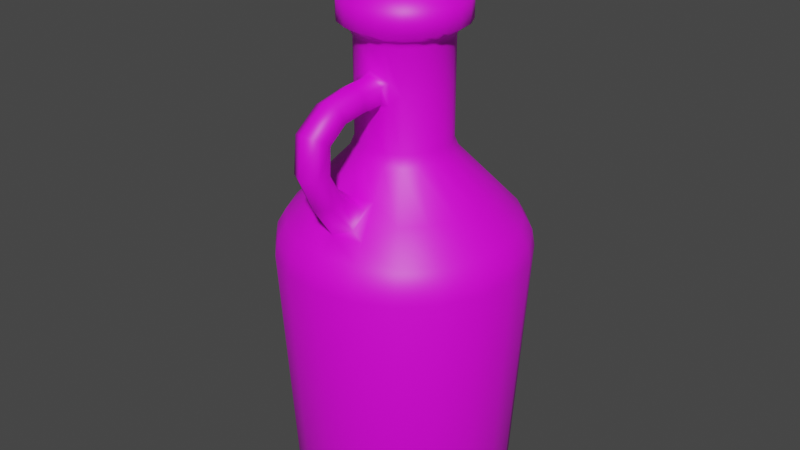 # Source: pickup-cider.blend  (saved by Blender 3.6.11; exported with 4.5.12 LTS)
import bpy
from mathutils import Matrix  # noqa: F401  (used for matrix-valued properties, if any)

bpy.ops.wm.read_factory_settings(use_empty=True)
scene = bpy.context.scene
scene.name = 'Scene'

# ---- collections
col_collection = bpy.data.collections.new('Collection'); scene.collection.children.link(col_collection)

# ---- images (referenced by path relative to the original .blend; pixels are not part of the script)
import os
ASSET_DIR = os.environ.get("B2B_ASSET_DIR", "")  # directory of the original .blend (textures are referenced by path, not embedded)
HERE = os.path.dirname(os.path.abspath(__file__))  # packed textures are extracted next to this script under _unpacked/

def load_image(name, relpath, width, height, colorspace="sRGB"):
    """Load a texture the original file referenced (path relative to the .blend, or extracted next to this script)."""
    p = next((c for c in (os.path.join(HERE, relpath), os.path.join(ASSET_DIR, relpath)) if relpath and os.path.exists(c)), "")
    if p:
        img = bpy.data.images.load(p, check_existing=True)
        img.name = name
    else:  # same state as the original file: an image datablock whose file is absent (Cycles renders it pink)
        img = bpy.data.images.new(name, width, height)
        img.source = "FILE"
        img.filepath = "//" + (relpath or name)
    img.colorspace_settings.name = colorspace
    return img
img_pickup_cider_diffuse = load_image('pickup-cider-diffuse', 'pickup-cider-diffuse.png', 1024, 1024, 'sRGB')

# ---- materials (node trees are filled in below, after node groups)
mat_glass = bpy.data.materials.new('glass')
mat_glass.alpha_threshold = 0.0
mat_glass.roughness = 0.5
mat_glass.line_color = (0.0, 0.0, 0.0, 1.0)
mat_cork = bpy.data.materials.new('cork')

# ---- material node trees
mat_glass.use_nodes = True; mat_glass.node_tree.nodes.clear()
_N = mat_glass.node_tree.nodes; _L = mat_glass.node_tree.links
n0 = _N.new('ShaderNodeOutputMaterial'); n0.name = 'Material Output'; n0.location = (300, 300)
n1 = _N.new('ShaderNodeBsdfPrincipled'); n1.name = 'Principled BSDF'; n1.location = (10, 300)
n1.distribution = 'GGX'
n1.subsurface_method = 'RANDOM_WALK_SKIN'
n1.inputs[3].default_value = 1.45
n1.inputs[27].default_value = (0.0, 0.0, 0.0, 1.0)
n1.inputs[28].default_value = 1.0
n2 = _N.new('ShaderNodeTexImage'); n2.name = 'Image Texture'; n2.location = (-280, 280)
n2.image = img_pickup_cider_diffuse
n3 = _N.new('ShaderNodeTexImage'); n3.name = 'Image Texture.001'; n3.location = (420, 120)
n3.image = img_pickup_cider_diffuse
_L.new(n1.outputs[0], n0.inputs[0])
_L.new(n2.outputs[0], n1.inputs[0])
n0.is_active_output = True
mat_cork.use_nodes = True; mat_cork.node_tree.nodes.clear()
_N = mat_cork.node_tree.nodes; _L = mat_cork.node_tree.links
n0 = _N.new('ShaderNodeBsdfPrincipled'); n0.name = 'Principled BSDF'; n0.location = (10, 300)
n0.distribution = 'GGX'
n0.subsurface_method = 'RANDOM_WALK_SKIN'
n0.inputs[3].default_value = 1.45
n0.inputs[27].default_value = (0.0, 0.0, 0.0, 1.0)
n0.inputs[28].default_value = 1.0
n1 = _N.new('ShaderNodeOutputMaterial'); n1.name = 'Material Output'; n1.location = (300, 300)
n2 = _N.new('ShaderNodeTexImage'); n2.name = 'Image Texture'; n2.location = (377, 64)
n2.image = img_pickup_cider_diffuse
n3 = _N.new('ShaderNodeTexImage'); n3.name = 'Image Texture.001'; n3.location = (-280, 280)
n3.image = img_pickup_cider_diffuse
_L.new(n0.outputs[0], n1.inputs[0])
_L.new(n3.outputs[0], n0.inputs[0])
n1.is_active_output = True

# ---- world
world_world = bpy.data.worlds.new('World'); scene.world = world_world
world_world.use_nodes = True; world_world.node_tree.nodes.clear()
_N = world_world.node_tree.nodes; _L = world_world.node_tree.links
n0 = _N.new('ShaderNodeOutputWorld'); n0.name = 'World Output'; n0.location = (300, 300)
n1 = _N.new('ShaderNodeBackground'); n1.name = 'Background'; n1.location = (10, 300)
n1.inputs[0].default_value = (0.05088, 0.05088, 0.05088, 1.0)
_L.new(n1.outputs[0], n0.inputs[0])
n0.is_active_output = True
world_world.color = (0.05088, 0.05088, 0.05088)
world_world.use_sun_shadow = False
world_world.sun_shadow_jitter_overblur = 0.0

# ---- meshes
me_pickup_cider = bpy.data.meshes.new('pickup-cider')
me_pickup_cider.from_pydata([(3.797e-08, -0.1207, -0.3625), (1.597e-08, -0.06306, 0.503), (-0.03729, -0.1148, -0.3625), (-0.01949, -0.05998, 0.503), (-0.07092, -0.09762, -0.3625), (-0.03707, -0.05102, 0.503), (-0.09762, -0.07092, -0.3625), (-0.05102, -0.03707, 0.503), (-0.1148, -0.03729, -0.3625), (-0.05998, -0.01949, 0.503), (-0.1207, -3.966e-08, -0.3625), (-0.06306, -2.068e-08, 0.503), (-0.1148, 0.03729, -0.3625), (-0.05998, 0.01949, 0.503), (-0.09762, 0.07092, -0.3625), (-0.05102, 0.03707, 0.503), (-0.07092, 0.09762, -0.3625), (-0.03707, 0.05102, 0.503), (-0.03729, 0.1148, -0.3625), (-0.01949, 0.05998, 0.503), (-4.066e-08, 0.1207, -0.3625), (-2.513e-08, 0.06306, 0.503), (0.03729, 0.1148, -0.3625), (0.01949, 0.05998, 0.503), (0.07092, 0.09762, -0.3625), (0.03707, 0.05102, 0.503), (0.09762, 0.07092, -0.3625), (0.05102, 0.03707, 0.503), (0.1148, 0.03729, -0.3625), (0.05998, 0.01949, 0.503), (0.1207, 3.898e-08, -0.3625), (0.06306, 2.042e-08, 0.503), (0.1148, -0.03729, -0.3625), (0.05998, -0.01949, 0.503), (0.09762, -0.07092, -0.3625), (0.05102, -0.03707, 0.503), (0.07092, -0.09762, -0.3625), (0.03707, -0.05102, 0.503), (0.03729, -0.1148, -0.3625), (0.01949, -0.05998, 0.503), (-0.04848, -0.06673, 0.3675), (-0.06673, -0.04848, 0.3675), (-0.07844, -0.02549, 0.3675), (-0.08248, -2.688e-08, 0.3675), (-0.07844, 0.02549, 0.3675), (-0.06673, 0.04848, 0.3675), (-0.04848, 0.06673, 0.3675), (-0.02549, 0.07844, 0.3675), (-3.018e-08, 0.08248, 0.3675), (0.02549, 0.07844, 0.3675), (0.04848, 0.06673, 0.3675), (0.06673, 0.04848, 0.3675), (0.07844, 0.02549, 0.3675), (0.08248, 2.688e-08, 0.3675), (0.07844, -0.02549, 0.3675), (0.06673, -0.04848, 0.3675), (0.04848, -0.06673, 0.3675), (-0.04014, -0.1235, 0.205), (-0.0548, -0.1687, 0.155), (-0.09162, -0.1261, 0.1776), (-0.1261, -0.09162, 0.1776), (-0.1482, -0.04817, 0.1776), (-0.1559, -5.077e-08, 0.1776), (-0.1482, 0.04817, 0.1776), (-0.1261, 0.09162, 0.1776), (-0.09162, 0.1261, 0.1776), (-0.04817, 0.1482, 0.1776), (-5.287e-08, 0.1559, 0.1776), (0.04817, 0.1482, 0.1776), (0.09162, 0.1261, 0.1776), (0.1261, 0.09162, 0.1776), (0.1482, 0.04817, 0.1776), (0.1559, 5.081e-08, 0.1776), (0.1482, -0.04817, 0.1776), (0.1261, -0.09162, 0.1776), (0.09162, -0.1261, 0.1776), (0.04014, -0.1235, 0.205), (0.0548, -0.1687, 0.155), (4.139e-08, -0.1271, 0.3932), (0.02419, -0.1257, 0.3793), (0.02419, -0.1229, 0.3515), (3.956e-08, -0.1215, 0.3376), (-0.02419, -0.1229, 0.3515), (-0.02419, -0.1257, 0.3793), (3.981e-08, -0.1299, 0.205), (0.02984, -0.1382, 0.1913), (0.02984, -0.162, 0.1663), (5.606e-08, -0.1773, 0.155), (-0.02984, -0.162, 0.1663), (-0.02984, -0.1382, 0.1913), (5.377e-08, -0.1651, 0.2323), (0.02419, -0.178, 0.227), (0.02419, -0.2039, 0.2165), (7.061e-08, -0.2168, 0.2112), (-0.02419, -0.2039, 0.2165), (-0.02419, -0.178, 0.227), (6.171e-08, -0.1895, 0.313), (0.02419, -0.2013, 0.3205), (0.02419, -0.2249, 0.3354), (7.71e-08, -0.2367, 0.3429), (-0.02419, -0.2249, 0.3354), (-0.02419, -0.2013, 0.3205), (0.02419, -0.2313, 0.2726), (7.989e-08, -0.2453, 0.272), (6.17e-08, -0.1895, 0.2741), (0.02419, -0.2034, 0.2736), (-0.02419, -0.2034, 0.2736), (-0.02419, -0.2313, 0.2726), (3.095e-08, -0.109, 0.5063), (3.095e-08, -0.109, 0.4687), (0.06409, -0.08821, 0.4687), (0.06409, -0.08821, 0.5063), (0.08821, -0.06409, 0.4687), (0.08821, -0.06409, 0.5063), (0.1037, -0.03369, 0.4687), (0.1037, -0.03369, 0.5063), (0.109, 3.565e-08, 0.4687), (0.109, 3.565e-08, 0.5063), (0.1037, 0.03369, 0.4687), (0.1037, 0.03369, 0.5063), (0.08821, 0.06409, 0.4687), (0.08821, 0.06409, 0.5063), (0.06409, 0.08821, 0.4687), (0.06409, 0.08821, 0.5063), (0.03369, 0.1328, 0.4774), (0.03369, 0.1328, 0.5048), (-6.535e-08, 0.1865, 0.4895), (-6.535e-08, 0.1865, 0.4989), (-0.03369, 0.1328, 0.4774), (-0.03369, 0.1328, 0.5048), (-0.06409, 0.08821, 0.4687), (-0.06409, 0.08821, 0.5063), (-0.08821, 0.06409, 0.4687), (-0.08821, 0.06409, 0.5063), (-0.1037, 0.03369, 0.4687), (-0.1037, 0.03369, 0.5063), (-0.109, -3.54e-08, 0.4687), (-0.109, -3.54e-08, 0.5063), (-0.1037, -0.03369, 0.4687), (-0.1037, -0.03369, 0.5063), (-0.08821, -0.06409, 0.4687), (-0.08821, -0.06409, 0.5063), (-0.06409, -0.08821, 0.4687), (-0.06409, -0.08821, 0.5063), (-0.03369, -0.1037, 0.4687), (-0.03369, -0.1037, 0.5063), (0.03369, -0.1037, 0.4687), (0.03369, -0.1037, 0.5063), (-0.02549, -0.07844, 0.525), (2.357e-08, -0.08248, 0.525), (-0.04848, -0.06673, 0.525), (-0.06673, -0.04848, 0.525), (-0.07844, -0.02549, 0.525), (-0.08248, -2.685e-08, 0.525), (-0.07844, 0.02549, 0.525), (-0.06673, 0.04848, 0.525), (-0.04848, 0.06673, 0.525), (-0.03326, 0.1075, 0.5135), (0.03326, 0.1075, 0.5135), (0.04848, 0.06673, 0.525), (0.06673, 0.04848, 0.525), (0.07844, 0.02549, 0.525), (0.08248, 2.69e-08, 0.525), (0.07844, -0.02549, 0.525), (0.06673, -0.04848, 0.525), (0.04848, -0.06673, 0.525), (0.02549, -0.07844, 0.525), (2.412e-08, -0.08248, 0.2692), (2.692e-08, -0.09228, 0.2447), (-0.02852, -0.08776, 0.2447), (-0.02549, -0.07844, 0.2692), (-0.05424, -0.07466, 0.2447), (-0.04848, -0.06673, 0.2692), (-0.07466, -0.05424, 0.2447), (-0.06673, -0.04848, 0.2692), (-0.08776, -0.02852, 0.2447), (-0.07844, -0.02549, 0.2692), (-0.09228, -3.004e-08, 0.2447), (-0.08248, -2.685e-08, 0.2692), (-0.08776, 0.02852, 0.2447), (-0.07844, 0.02549, 0.2692), (-0.07466, 0.05424, 0.2447), (-0.06673, 0.04848, 0.2692), (-0.05424, 0.07466, 0.2447), (-0.04848, 0.06673, 0.2692), (-0.02852, 0.08776, 0.2447), (-0.02549, 0.07844, 0.2692), (-3.321e-08, 0.09228, 0.2447), (-3.018e-08, 0.08248, 0.2692), (0.02852, 0.08776, 0.2447), (0.02549, 0.07844, 0.2692), (0.05424, 0.07466, 0.2447), (0.04848, 0.06673, 0.2692), (0.07466, 0.05424, 0.2447), (0.06673, 0.04848, 0.2692), (0.08776, 0.02852, 0.2447), (0.07844, 0.02549, 0.2692), (0.09228, 3.009e-08, 0.2447), (0.08248, 2.69e-08, 0.2692), (0.08776, -0.02852, 0.2447), (0.07844, -0.02549, 0.2692), (0.07466, -0.05424, 0.2447), (0.06673, -0.04848, 0.2692), (0.05424, -0.07466, 0.2447), (0.04848, -0.06673, 0.2692), (0.02852, -0.08776, 0.2447), (0.02549, -0.07844, 0.2692), (7.163e-08, -0.2227, 0.07266), (6.463e-08, -0.2023, 0.1286), (6.985e-08, -0.2176, 0.1025), (-0.06252, -0.1924, 0.1286), (-0.06883, -0.2118, 0.07266), (-0.06724, -0.2069, 0.1025), (-0.1189, -0.1637, 0.1286), (-0.1309, -0.1802, 0.07266), (-0.1279, -0.176, 0.1025), (-0.1637, -0.1189, 0.1286), (-0.1802, -0.1309, 0.07266), (-0.176, -0.1279, 0.1025), (-0.1924, -0.06252, 0.1286), (-0.2118, -0.06883, 0.07266), (-0.2069, -0.06724, 0.1025), (-0.2023, -6.59e-08, 0.1286), (-0.2227, -7.258e-08, 0.07266), (-0.2176, -7.09e-08, 0.1025), (-0.1924, 0.06252, 0.1286), (-0.2118, 0.06883, 0.07266), (-0.2069, 0.06724, 0.1025), (-0.1637, 0.1189, 0.1286), (-0.1802, 0.1309, 0.07266), (-0.176, 0.1279, 0.1025), (-0.1189, 0.1637, 0.1286), (-0.1309, 0.1802, 0.07266), (-0.1279, 0.176, 0.1025), (-0.06252, 0.1924, 0.1286), (-0.06883, 0.2118, 0.07266), (-0.06724, 0.2069, 0.1025), (-6.723e-08, 0.2023, 0.1286), (-7.353e-08, 0.2227, 0.07266), (-7.195e-08, 0.2176, 0.1025), (0.06252, 0.1924, 0.1286), (0.06883, 0.2118, 0.07266), (0.06724, 0.2069, 0.1025), (0.1189, 0.1637, 0.1286), (0.1309, 0.1802, 0.07266), (0.1279, 0.176, 0.1025), (0.1637, 0.1189, 0.1286), (0.1802, 0.1309, 0.07266), (0.176, 0.1279, 0.1025), (0.1924, 0.06252, 0.1286), (0.2118, 0.06883, 0.07266), (0.2069, 0.06724, 0.1025), (0.2023, 6.595e-08, 0.1286), (0.2227, 7.257e-08, 0.07266), (0.2176, 7.09e-08, 0.1025), (0.1924, -0.06252, 0.1286), (0.2118, -0.06883, 0.07266), (0.2069, -0.06724, 0.1025), (0.1637, -0.1189, 0.1286), (0.1802, -0.1309, 0.07266), (0.176, -0.1279, 0.1025), (0.1189, -0.1637, 0.1286), (0.1309, -0.1802, 0.07266), (0.1279, -0.176, 0.1025), (0.06252, -0.1924, 0.1286), (0.06883, -0.2118, 0.07266), (0.06724, -0.2069, 0.1025), (5.216e-08, -0.1646, -0.375), (-0.05087, -0.1566, -0.375), (-0.09675, -0.1332, -0.375), (-0.1332, -0.09675, -0.375), (-0.1566, -0.05087, -0.375), (-0.1646, -5.409e-08, -0.375), (-0.1566, 0.05087, -0.375), (-0.1332, 0.09675, -0.375), (-0.09675, 0.1332, -0.375), (-0.05087, 0.1566, -0.375), (-5.511e-08, 0.1646, -0.375), (0.05087, 0.1566, -0.375), (0.09675, 0.1332, -0.375), (0.1332, 0.09675, -0.375), (0.1566, 0.05087, -0.375), (0.1646, 5.318e-08, -0.375), (0.1566, -0.05087, -0.375), (0.1332, -0.09675, -0.375), (0.09675, -0.1332, -0.375), (0.05087, -0.1566, -0.375), (5.825e-08, -0.183, -0.375), (6.306e-08, -0.1976, -0.3615), (6.154e-08, -0.193, -0.371), (-0.06105, -0.1879, -0.3615), (-0.05656, -0.1741, -0.375), (-0.05963, -0.1835, -0.371), (-0.1161, -0.1598, -0.3615), (-0.1076, -0.1481, -0.375), (-0.1134, -0.1561, -0.371), (-0.1598, -0.1161, -0.3615), (-0.1481, -0.1076, -0.375), (-0.1561, -0.1134, -0.371), (-0.1879, -0.06105, -0.3615), (-0.1741, -0.05656, -0.375), (-0.1835, -0.05963, -0.371), (-0.1976, -6.472e-08, -0.3615), (-0.183, -6.004e-08, -0.375), (-0.193, -6.323e-08, -0.371), (-0.1879, 0.06105, -0.3615), (-0.1741, 0.05656, -0.375), (-0.1835, 0.05963, -0.371), (-0.1598, 0.1161, -0.3615), (-0.1481, 0.1076, -0.375), (-0.1561, 0.1134, -0.371), (-0.1161, 0.1598, -0.3615), (-0.1076, 0.1481, -0.375), (-0.1134, 0.1561, -0.371), (-0.06105, 0.1879, -0.3615), (-0.05656, 0.1741, -0.375), (-0.05963, 0.1835, -0.371), (-6.569e-08, 0.1976, -0.3615), (-6.103e-08, 0.183, -0.375), (-6.421e-08, 0.193, -0.371), (0.06105, 0.1879, -0.3615), (0.05656, 0.1741, -0.375), (0.05963, 0.1835, -0.371), (0.1161, 0.1598, -0.3615), (0.1076, 0.1481, -0.375), (0.1134, 0.1561, -0.371), (0.1598, 0.1161, -0.3615), (0.1481, 0.1076, -0.375), (0.1561, 0.1134, -0.371), (0.1879, 0.06105, -0.3615), (0.1741, 0.05656, -0.375), (0.1835, 0.05963, -0.371), (0.1976, 6.403e-08, -0.3615), (0.183, 5.924e-08, -0.375), (0.193, 6.253e-08, -0.371), (0.1879, -0.06105, -0.3615), (0.1741, -0.05656, -0.375), (0.1835, -0.05963, -0.371), (0.1598, -0.1161, -0.3615), (0.1481, -0.1076, -0.375), (0.1561, -0.1134, -0.371), (0.1161, -0.1598, -0.3615), (0.1076, -0.1481, -0.375), (0.1134, -0.1561, -0.371), (0.06105, -0.1879, -0.3615), (0.05656, -0.1741, -0.375), (0.05963, -0.1835, -0.371), (0.02419, -0.1787, 0.3692), (0.02419, -0.1663, 0.3458), (5.214e-08, -0.1601, 0.3341), (-0.02419, -0.1663, 0.3458), (-0.02419, -0.1787, 0.3692), (6.021e-08, -0.1849, 0.381), (0.03236, -0.07494, 0.3863), (0.02527, -0.08622, 0.3811), (2.937e-08, -0.09023, 0.395), (2.65e-08, -0.08248, 0.4042), (0.02526, -0.08622, 0.3532), (0.03274, -0.0773, 0.3487), (2.937e-08, -0.09023, 0.3392), (2.65e-08, -0.08248, 0.3308), (-0.02526, -0.08622, 0.3532), (-0.03236, -0.07494, 0.3487), (-0.02527, -0.08622, 0.3811), (-0.03274, -0.0773, 0.3863), (-3.896e-08, 0.1055, 0.5016), (4.213e-08, -0.05549, 0.4148), (0.03924, -0.03924, 0.4148), (0.05549, 1.735e-08, 0.4148), (0.03924, 0.03924, 0.4148), (5.966e-09, 0.05549, 0.4148), (-0.03924, 0.03924, 0.4148), (-0.05549, -1.881e-08, 0.4148), (-0.03924, -0.03924, 0.4148), (4.854e-08, -0.07574, 0.5904), (0.05355, -0.05355, 0.5904), (0.07574, 2.369e-08, 0.5904), (0.05355, 0.05355, 0.5904), (-8.165e-10, 0.07574, 0.5904), (-0.05355, 0.05355, 0.5904), (-0.07574, -2.567e-08, 0.5904), (-0.05355, -0.05355, 0.5904), (0.02743, -0.08441, 0.4544), (0.02631, -0.07803, 0.4424), (0.05217, -0.0718, 0.4544), (0.04848, -0.06673, 0.4424), (0.0718, -0.05216, 0.4544), (0.06673, -0.04848, 0.4424), (0.0844, -0.02742, 0.4544), (0.07844, -0.02549, 0.4424), (0.08874, 2.896e-08, 0.4544), (0.08248, 2.69e-08, 0.4424), (0.08439, 0.02742, 0.4544), (0.07844, 0.02549, 0.4424), (0.07178, 0.05215, 0.4544), (0.06673, 0.04848, 0.4424), (0.05215, 0.07177, 0.4544), (0.04848, 0.06673, 0.4424), (0.02654, 0.08541, 0.4535), (0.02549, 0.07844, 0.4424), (-3.269e-08, 0.08991, 0.4528), (-3.018e-08, 0.08248, 0.4424), (-0.02654, 0.08541, 0.4535), (-0.02549, 0.07844, 0.4424), (-0.05215, 0.07177, 0.4544), (-0.04848, 0.06673, 0.4424), (-0.07178, 0.05215, 0.4544), (-0.06673, 0.04848, 0.4424), (-0.08439, 0.02742, 0.4544), (-0.07844, 0.02549, 0.4424), (-0.08874, -2.887e-08, 0.4544), (-0.08248, -2.685e-08, 0.4424), (-0.0844, -0.02742, 0.4544), (-0.07844, -0.02549, 0.4424), (-0.0718, -0.05216, 0.4544), (-0.06673, -0.04848, 0.4424), (-0.05217, -0.0718, 0.4544), (-0.04848, -0.06673, 0.4424), (-0.02743, -0.08441, 0.4544), (-0.02635, -0.07831, 0.4424), (2.406e-08, -0.08248, 0.4424), (2.531e-08, -0.08875, 0.4544)], [], [(55, 387, 385, 56), (356, 420, 419, 364), (364, 419, 417, 40), (40, 417, 415, 41), (41, 415, 413, 42), (42, 413, 411, 43), (43, 411, 409, 44), (44, 409, 407, 45), (45, 407, 405, 46), (46, 405, 403, 47), (47, 403, 401, 48), (48, 401, 399, 49), (49, 399, 397, 50), (50, 397, 395, 51), (51, 395, 393, 52), (52, 393, 391, 53), (53, 391, 389, 54), (3, 1, 39, 37, 35, 33, 31, 29, 27, 25, 23, 21, 19, 17, 15, 13, 11, 9, 7, 5), (353, 383, 420, 356), (0, 2, 4, 6, 8, 10, 12, 14, 16, 18, 20, 22, 24, 26, 28, 30, 32, 34, 36, 38), (54, 389, 387, 55), (362, 364, 40), (204, 56, 358, 206), (206, 358, 360, 167), (416, 142, 140, 414), (202, 55, 56, 204), (414, 140, 138, 412), (200, 54, 55, 202), (412, 138, 136, 410), (198, 53, 54, 200), (410, 136, 134, 408), (196, 52, 53, 198), (408, 134, 132, 406), (194, 51, 52, 196), (406, 132, 130, 404), (192, 50, 51, 194), (404, 130, 128, 402), (190, 49, 50, 192), (402, 128, 126, 400), (188, 48, 49, 190), (400, 126, 124, 398), (186, 47, 48, 188), (398, 124, 122, 396), (184, 46, 47, 186), (396, 122, 120, 394), (182, 45, 46, 184), (394, 120, 118, 392), (180, 44, 45, 182), (392, 118, 116, 390), (178, 43, 44, 180), (390, 116, 114, 388), (176, 42, 43, 178), (388, 114, 112, 386), (174, 41, 42, 176), (386, 112, 110, 384), (172, 40, 41, 174), (355, 363, 83, 78), (363, 361, 82, 83), (56, 353, 358), (264, 77, 87, 208), (210, 58, 59, 213), (213, 59, 60, 216), (216, 60, 61, 219), (219, 61, 62, 222), (222, 62, 63, 225), (225, 63, 64, 228), (228, 64, 65, 231), (231, 65, 66, 234), (234, 66, 67, 237), (237, 67, 68, 240), (240, 68, 69, 243), (243, 69, 70, 246), (246, 70, 71, 249), (249, 71, 72, 252), (252, 72, 73, 255), (255, 73, 74, 258), (258, 74, 75, 261), (261, 75, 77, 264), (267, 286, 345, 287), (113, 164, 165, 111), (111, 165, 166, 147), (115, 163, 164, 113), (117, 162, 163, 115), (119, 161, 162, 117), (121, 160, 161, 119), (123, 159, 160, 121), (125, 158, 159, 123), (127, 158, 125), (129, 157, 127), (131, 156, 157, 129), (133, 155, 156, 131), (135, 154, 155, 133), (137, 153, 154, 135), (139, 152, 153, 137), (141, 151, 152, 139), (143, 150, 151, 141), (145, 148, 150, 143), (108, 149, 148, 145), (84, 168, 169, 57), (75, 203, 205, 76), (354, 355, 78, 79), (74, 201, 203, 75), (73, 199, 201, 74), (72, 197, 199, 73), (71, 195, 197, 72), (70, 193, 195, 71), (69, 191, 193, 70), (68, 189, 191, 69), (67, 187, 189, 68), (66, 185, 187, 67), (65, 183, 185, 66), (64, 181, 183, 65), (63, 179, 181, 64), (62, 177, 179, 63), (61, 175, 177, 62), (60, 173, 175, 61), (59, 171, 173, 60), (57, 169, 171, 59), (418, 144, 142, 416), (76, 205, 168, 84), (270, 269, 294, 297), (271, 270, 297, 300), (58, 57, 59), (272, 271, 300, 303), (273, 272, 303, 306), (274, 273, 306, 309), (275, 274, 309, 312), (276, 275, 312, 315), (277, 276, 315, 318), (278, 277, 318, 321), (279, 278, 321, 324), (280, 279, 324, 327), (281, 280, 327, 330), (282, 281, 330, 333), (283, 282, 333, 336), (284, 283, 336, 339), (285, 284, 339, 342), (286, 285, 342, 345), (75, 76, 77), (208, 87, 58, 210), (170, 362, 40, 172), (361, 359, 81, 82), (357, 354, 79, 80), (421, 109, 144, 418), (167, 360, 362, 170), (384, 110, 146, 382), (84, 85, 76), (76, 85, 86, 77), (87, 77, 86), (87, 88, 58), (58, 88, 89, 57), (89, 84, 57), (91, 92, 86, 85), (92, 93, 87, 86), (93, 94, 88, 87), (94, 95, 89, 88), (95, 90, 84, 89), (90, 91, 85, 84), (103, 102, 98, 99), (105, 104, 96, 97), (104, 106, 101, 96), (107, 103, 99, 100), (102, 105, 97, 98), (106, 107, 100, 101), (347, 348, 80, 79), (348, 349, 81, 80), (349, 350, 82, 81), (350, 351, 83, 82), (351, 352, 78, 83), (352, 347, 79, 78), (95, 94, 107, 106), (92, 91, 105, 102), (94, 93, 103, 107), (90, 95, 106, 104), (91, 90, 104, 105), (93, 92, 102, 103), (147, 108, 109, 146), (111, 147, 146, 110), (113, 111, 110, 112), (115, 113, 112, 114), (117, 115, 114, 116), (119, 117, 116, 118), (121, 119, 118, 120), (123, 121, 120, 122), (125, 123, 122, 124), (127, 125, 124, 126), (129, 127, 126, 128), (131, 129, 128, 130), (133, 131, 130, 132), (135, 133, 132, 134), (137, 135, 134, 136), (139, 137, 136, 138), (141, 139, 138, 140), (143, 141, 140, 142), (145, 143, 142, 144), (108, 145, 144, 109), (147, 166, 149, 108), (1, 3, 148, 149), (3, 5, 150, 148), (5, 7, 151, 150), (7, 9, 152, 151), (9, 11, 153, 152), (11, 13, 154, 153), (13, 15, 155, 154), (15, 17, 156, 155), (17, 19, 157, 156), (365, 127, 157), (21, 23, 158), (23, 25, 159, 158), (25, 27, 160, 159), (27, 29, 161, 160), (29, 31, 162, 161), (31, 33, 163, 162), (33, 35, 164, 163), (35, 37, 165, 164), (37, 39, 166, 165), (39, 1, 149, 166), (206, 167, 168, 205), (204, 206, 205, 203), (202, 204, 203, 201), (200, 202, 201, 199), (198, 200, 199, 197), (196, 198, 197, 195), (194, 196, 195, 193), (192, 194, 193, 191), (190, 192, 191, 189), (188, 190, 189, 187), (186, 188, 187, 185), (184, 186, 185, 183), (182, 184, 183, 181), (180, 182, 181, 179), (178, 180, 179, 177), (176, 178, 177, 175), (174, 176, 175, 173), (172, 174, 173, 171), (170, 172, 171, 169), (167, 170, 169, 168), (359, 357, 80, 81), (208, 210, 212, 209), (209, 212, 211, 207), (210, 213, 215, 212), (212, 215, 214, 211), (213, 216, 218, 215), (215, 218, 217, 214), (216, 219, 221, 218), (218, 221, 220, 217), (219, 222, 224, 221), (221, 224, 223, 220), (222, 225, 227, 224), (224, 227, 226, 223), (225, 228, 230, 227), (227, 230, 229, 226), (228, 231, 233, 230), (230, 233, 232, 229), (231, 234, 236, 233), (233, 236, 235, 232), (234, 237, 239, 236), (236, 239, 238, 235), (237, 240, 242, 239), (239, 242, 241, 238), (240, 243, 245, 242), (242, 245, 244, 241), (243, 246, 248, 245), (245, 248, 247, 244), (246, 249, 251, 248), (248, 251, 250, 247), (249, 252, 254, 251), (251, 254, 253, 250), (252, 255, 257, 254), (254, 257, 256, 253), (255, 258, 260, 257), (257, 260, 259, 256), (258, 261, 263, 260), (260, 263, 262, 259), (261, 264, 266, 263), (263, 266, 265, 262), (264, 208, 209, 266), (266, 209, 207, 265), (288, 207, 211, 290), (344, 265, 207, 288), (290, 211, 214, 293), (293, 214, 217, 296), (296, 217, 220, 299), (299, 220, 223, 302), (302, 223, 226, 305), (305, 226, 229, 308), (308, 229, 232, 311), (311, 232, 235, 314), (314, 235, 238, 317), (317, 238, 241, 320), (320, 241, 244, 323), (323, 244, 247, 326), (326, 247, 250, 329), (329, 250, 253, 332), (332, 253, 256, 335), (335, 256, 259, 338), (338, 259, 262, 341), (341, 262, 265, 344), (269, 268, 291, 294), (2, 0, 267, 268), (4, 2, 268, 269), (6, 4, 269, 270), (8, 6, 270, 271), (10, 8, 271, 272), (12, 10, 272, 273), (14, 12, 273, 274), (16, 14, 274, 275), (18, 16, 275, 276), (20, 18, 276, 277), (22, 20, 277, 278), (24, 22, 278, 279), (26, 24, 279, 280), (28, 26, 280, 281), (30, 28, 281, 282), (32, 30, 282, 283), (34, 32, 283, 284), (36, 34, 284, 285), (38, 36, 285, 286), (0, 38, 286, 267), (288, 290, 292, 289), (289, 292, 291, 287), (290, 293, 295, 292), (292, 295, 294, 291), (293, 296, 298, 295), (295, 298, 297, 294), (296, 299, 301, 298), (298, 301, 300, 297), (299, 302, 304, 301), (301, 304, 303, 300), (302, 305, 307, 304), (304, 307, 306, 303), (305, 308, 310, 307), (307, 310, 309, 306), (308, 311, 313, 310), (310, 313, 312, 309), (311, 314, 316, 313), (313, 316, 315, 312), (314, 317, 319, 316), (316, 319, 318, 315), (317, 320, 322, 319), (319, 322, 321, 318), (320, 323, 325, 322), (322, 325, 324, 321), (323, 326, 328, 325), (325, 328, 327, 324), (326, 329, 331, 328), (328, 331, 330, 327), (329, 332, 334, 331), (331, 334, 333, 330), (332, 335, 337, 334), (334, 337, 336, 333), (335, 338, 340, 337), (337, 340, 339, 336), (338, 341, 343, 340), (340, 343, 342, 339), (341, 344, 346, 343), (343, 346, 345, 342), (344, 288, 289, 346), (346, 289, 287, 345), (268, 267, 287, 291), (99, 98, 347, 352), (100, 99, 352, 351), (101, 100, 351, 350), (96, 101, 350, 349), (97, 96, 349, 348), (98, 97, 348, 347), (354, 357, 358, 353), (360, 358, 357, 359), (362, 360, 359, 361), (364, 362, 361, 363), (356, 364, 363, 355), (353, 356, 355, 354), (382, 146, 109, 421), (365, 21, 158), (19, 21, 157), (127, 365, 158), (21, 365, 157), (373, 381, 380, 372), (371, 379, 378, 370), (369, 377, 376, 368), (367, 375, 374, 366), (366, 374, 381, 373), (372, 380, 379, 371), (370, 378, 377, 369), (368, 376, 375, 367), (375, 376, 377, 378, 379, 380, 381, 374), (367, 366, 373, 372, 371, 370, 369, 368), (421, 418, 419, 420), (418, 416, 417, 419), (416, 414, 415, 417), (414, 412, 413, 415), (412, 410, 411, 413), (410, 408, 409, 411), (408, 406, 407, 409), (406, 404, 405, 407), (404, 402, 403, 405), (402, 400, 401, 403), (400, 398, 399, 401), (398, 396, 397, 399), (396, 394, 395, 397), (394, 392, 393, 395), (392, 390, 391, 393), (390, 388, 389, 391), (388, 386, 387, 389), (386, 384, 385, 387), (384, 382, 383, 385), (382, 421, 420, 383), (56, 385, 383, 353)])
me_pickup_cider.polygons.foreach_set('use_smooth', [True] * 408)
me_pickup_cider.polygons.foreach_set('material_index', [0, 0, 0, 0, 0, 0, 0, 0, 0, 0, 0, 0, 0, 0, 0, 0, 0, 0, 0, 0, 0, 0, 0, 0, 0, 0, 0, 0, 0, 0, 0, 0, 0, 0, 0, 0, 0, 0, 0, 0, 0, 0, 0, 0, 0, 0, 0, 0, 0, 0, 0, 0, 0, 0, 0, 0, 0, 0, 0, 0, 0, 0, 0, 0, 0, 0, 0, 0, 0, 0, 0, 0, 0, 0, 0, 0, 0, 0, 0, 0, 0, 0, 0, 0, 0, 0, 0, 0, 0, 0, 0, 0, 0, 0, 0, 0, 0, 0, 0, 0, 0, 0, 0, 0, 0, 0, 0, 0, 0, 0, 0, 0, 0, 0, 0, 0, 0, 0, 0, 0, 0, 0, 0, 0, 0, 0, 0, 0, 0, 0, 0, 0, 0, 0, 0, 0, 0, 0, 0, 0, 0, 0, 0, 0, 0, 0, 0, 0, 0, 0, 0, 0, 0, 0, 0, 0, 0, 0, 0, 0, 0, 0, 0, 0, 0, 0, 0, 0, 0, 0, 0, 0, 0, 0, 0, 0, 0, 0, 0, 0, 0, 0, 0, 0, 0, 0, 0, 0, 0, 0, 0, 0, 0, 0, 0, 0, 0, 0, 0, 0, 0, 0, 0, 0, 0, 0, 0, 0, 0, 0, 0, 0, 0, 0, 0, 0, 0, 0, 0, 0, 0, 0, 0, 0, 0, 0, 0, 0, 0, 0, 0, 0, 0, 0, 0, 0, 0, 0, 0, 0, 0, 0, 0, 0, 0, 0, 0, 0, 0, 0, 0, 0, 0, 0, 0, 0, 0, 0, 0, 0, 0, 0, 0, 0, 0, 0, 0, 0, 0, 0, 0, 0, 0, 0, 0, 0, 0, 0, 0, 0, 0, 0, 0, 0, 0, 0, 0, 0, 0, 0, 0, 0, 0, 0, 0, 0, 0, 0, 0, 0, 0, 0, 0, 0, 0, 0, 0, 0, 0, 0, 0, 0, 0, 0, 0, 0, 0, 0, 0, 0, 0, 0, 0, 0, 0, 0, 0, 0, 0, 0, 0, 0, 0, 0, 0, 0, 0, 0, 0, 0, 0, 0, 0, 0, 0, 0, 0, 0, 0, 0, 0, 0, 0, 0, 0, 0, 0, 0, 0, 0, 0, 0, 0, 0, 0, 0, 0, 0, 0, 0, 0, 0, 0, 0, 0, 0, 0, 1, 1, 1, 1, 1, 1, 1, 1, 1, 1, 0, 0, 0, 0, 0, 0, 0, 0, 0, 0, 0, 0, 0, 0, 0, 0, 0, 0, 0, 0, 0])
_k = set([(127, 157), (127, 158), (148, 149), (148, 150), (149, 166), (150, 151), (151, 152), (152, 153), (153, 154), (154, 155), (155, 156), (156, 157), (158, 159), (159, 160), (160, 161), (161, 162), (162, 163), (163, 164), (164, 165), (165, 166), (366, 367), (366, 373), (367, 368), (368, 369), (369, 370), (370, 371), (371, 372), (372, 373), (374, 375), (374, 381), (375, 376), (376, 377), (377, 378), (378, 379), (379, 380), (380, 381)])
me_pickup_cider.attributes.new('sharp_edge', 'BOOLEAN', 'EDGE').data.foreach_set('value', [ (min(e.vertices), max(e.vertices)) in _k for e in me_pickup_cider.edges])
_uv = me_pickup_cider.uv_layers.new(name='UVMap')
_uv.uv.foreach_set('vector', [0.1724, 0.5853, 0.1723, 0.6521, 0.1496, 0.6523, 0.1492, 0.5858, 0.7772, 0.6165, 0.7764, 0.6493, 0.7534, 0.6488, 0.749, 0.6003, 0.749, 0.6003, 0.7534, 0.6488, 0.7319, 0.6483, 0.7329, 0.5831, 0.7329, 0.5831, 0.7319, 0.6483, 0.7096, 0.6481, 0.71, 0.5823, 0.71, 0.5823, 0.7096, 0.6481, 0.6873, 0.6482, 0.6867, 0.582, 0.6867, 0.582, 0.6873, 0.6482, 0.665, 0.6487, 0.6633, 0.5822, 0.6633, 0.5822, 0.665, 0.6487, 0.6426, 0.6495, 0.6398, 0.5829, 0.6398, 0.5829, 0.6426, 0.6495, 0.6202, 0.6507, 0.6164, 0.5842, 0.6164, 0.5842, 0.6202, 0.6507, 0.5977, 0.6522, 0.5932, 0.5859, 0.5932, 0.5859, 0.5977, 0.6522, 0.5752, 0.6539, 0.5703, 0.588, 0.5703, 0.588, 0.5752, 0.6539, 0.5527, 0.6556, 0.5476, 0.5903, 0.3344, 0.5957, 0.3285, 0.6597, 0.3065, 0.6577, 0.3122, 0.593, 0.3122, 0.593, 0.3065, 0.6577, 0.2843, 0.6559, 0.2895, 0.5905, 0.2895, 0.5905, 0.2843, 0.6559, 0.2621, 0.6544, 0.2664, 0.5884, 0.2664, 0.5884, 0.2621, 0.6544, 0.2398, 0.6533, 0.243, 0.5868, 0.243, 0.5868, 0.2398, 0.6533, 0.2174, 0.6526, 0.2194, 0.5857, 0.2194, 0.5857, 0.2174, 0.6526, 0.1949, 0.6522, 0.1959, 0.5852, 0.4161, 0.4883, 0.4268, 0.4802, 0.4394, 0.4758, 0.4527, 0.4755, 0.4654, 0.4793, 0.4762, 0.4868, 0.4842, 0.4975, 0.4886, 0.5101, 0.4897, 0.5235, 0.4866, 0.5366, 0.4792, 0.549, 0.4681, 0.5586, 0.4542, 0.5627, 0.4396, 0.5619, 0.4271, 0.5573, 0.4166, 0.5491, 0.4089, 0.5382, 0.4049, 0.5255, 0.4046, 0.5121, 0.4085, 0.4993, 0.1333, 0.6031, 0.1278, 0.6525, 0.1043, 0.6525, 0.1042, 0.619, 0.1246, 0.8986, 0.1032, 0.883, 0.08775, 0.8614, 0.07975, 0.8363, 0.07989, 0.8099, 0.08819, 0.7849, 0.1038, 0.7636, 0.1253, 0.7482, 0.1505, 0.7402, 0.1769, 0.7403, 0.202, 0.7486, 0.2234, 0.7643, 0.2388, 0.7858, 0.2468, 0.8108, 0.2466, 0.8371, 0.2383, 0.8621, 0.2227, 0.8835, 0.2013, 0.8989, 0.1761, 0.907, 0.1497, 0.9069, 0.1959, 0.5852, 0.1949, 0.6522, 0.1723, 0.6521, 0.1724, 0.5853, 0.75, 0.5674, 0.749, 0.6003, 0.7329, 0.5831, 0.1433, 0.4931, 0.1492, 0.5858, 0.1313, 0.5696, 0.1183, 0.4974, 0.1183, 0.4974, 0.1313, 0.5696, 0.1013, 0.5566, 0.09496, 0.5027, 0.3204, 0.7467, 0.3389, 0.7453, 0.3404, 0.7673, 0.3225, 0.7688, 0.169, 0.4902, 0.1724, 0.5853, 0.1492, 0.5858, 0.1433, 0.4931, 0.3225, 0.7688, 0.3404, 0.7673, 0.3422, 0.7887, 0.3248, 0.7903, 0.1955, 0.4889, 0.1959, 0.5852, 0.1724, 0.5853, 0.169, 0.4902, 0.3248, 0.7903, 0.3422, 0.7887, 0.3442, 0.8095, 0.3272, 0.8112, 0.2223, 0.4892, 0.2194, 0.5857, 0.1959, 0.5852, 0.1955, 0.4889, 0.3272, 0.8112, 0.3442, 0.8095, 0.3463, 0.8302, 0.3296, 0.8317, 0.2491, 0.4908, 0.243, 0.5868, 0.2194, 0.5857, 0.2223, 0.4892, 0.3296, 0.8317, 0.3463, 0.8302, 0.3481, 0.8513, 0.3314, 0.8519, 0.2756, 0.4936, 0.2664, 0.5884, 0.243, 0.5868, 0.2491, 0.4908, 0.3314, 0.8519, 0.3481, 0.8513, 0.3489, 0.8745, 0.331, 0.8719, 0.3011, 0.4985, 0.2895, 0.5905, 0.2664, 0.5884, 0.2756, 0.4936, 0.331, 0.8719, 0.3489, 0.8745, 0.3588, 0.9141, 0.3251, 0.8925, 0.3254, 0.5043, 0.3122, 0.593, 0.2895, 0.5905, 0.3011, 0.4985, 0.3251, 0.8925, 0.3588, 0.9141, 0.3721, 0.9604, 0.3143, 0.9094, 0.3481, 0.5111, 0.3344, 0.5957, 0.3122, 0.593, 0.3254, 0.5043, 0.4075, 0.7341, 0.4648, 0.6841, 0.4514, 0.7297, 0.418, 0.7508, 0.5589, 0.4983, 0.5703, 0.588, 0.5476, 0.5903, 0.5368, 0.5044, 0.418, 0.7508, 0.4514, 0.7297, 0.4417, 0.7686, 0.4238, 0.7712, 0.5831, 0.4932, 0.5932, 0.5859, 0.5703, 0.588, 0.5589, 0.4983, 0.4238, 0.7712, 0.4417, 0.7686, 0.441, 0.7921, 0.4242, 0.7915, 0.6086, 0.4895, 0.6164, 0.5842, 0.5932, 0.5859, 0.5831, 0.4932, 0.4242, 0.7915, 0.441, 0.7921, 0.4393, 0.8132, 0.4225, 0.8118, 0.6349, 0.4871, 0.6398, 0.5829, 0.6164, 0.5842, 0.6086, 0.4895, 0.4225, 0.8118, 0.4393, 0.8132, 0.4374, 0.8339, 0.4203, 0.8323, 0.6616, 0.4862, 0.6633, 0.5822, 0.6398, 0.5829, 0.6349, 0.4871, 0.4203, 0.8323, 0.4374, 0.8339, 0.4356, 0.8548, 0.4181, 0.8534, 0.6882, 0.4866, 0.6867, 0.582, 0.6633, 0.5822, 0.6616, 0.4862, 0.4181, 0.8534, 0.4356, 0.8548, 0.4339, 0.8764, 0.416, 0.875, 0.7146, 0.4882, 0.71, 0.5823, 0.6867, 0.582, 0.6882, 0.4866, 0.416, 0.875, 0.4339, 0.8764, 0.4325, 0.8986, 0.414, 0.8971, 0.7402, 0.4918, 0.7329, 0.5831, 0.71, 0.5823, 0.7146, 0.4882, 0.5615, 0.9188, 0.5405, 0.9098, 0.5609, 0.8857, 0.577, 0.8979, 0.5405, 0.9098, 0.5246, 0.8922, 0.5461, 0.8725, 0.5609, 0.8857, 0.1492, 0.5858, 0.1333, 0.6031, 0.1313, 0.5696, 0.06846, 0.3535, 0.07601, 0.3781, 0.03736, 0.3937, 0.02477, 0.3683, 0.8158, 0.351, 0.8083, 0.3761, 0.7647, 0.3885, 0.7743, 0.3422, 0.7743, 0.3422, 0.7647, 0.3885, 0.7292, 0.382, 0.7345, 0.3367, 0.7345, 0.3367, 0.7292, 0.382, 0.6942, 0.3785, 0.6961, 0.3339, 0.6961, 0.3339, 0.6942, 0.3785, 0.6592, 0.3776, 0.6583, 0.3337, 0.6583, 0.3337, 0.6592, 0.3776, 0.6245, 0.3802, 0.6205, 0.3354, 0.6205, 0.3354, 0.6245, 0.3802, 0.5896, 0.3843, 0.5823, 0.3399, 0.5823, 0.3399, 0.5896, 0.3843, 0.555, 0.3925, 0.5434, 0.3467, 0.5434, 0.3467, 0.555, 0.3925, 0.5201, 0.4037, 0.5026, 0.3575, 0.5026, 0.3575, 0.5201, 0.4037, 0.4857, 0.4206, 0.4583, 0.3736, 0.4287, 0.3739, 0.402, 0.4245, 0.3662, 0.4068, 0.3837, 0.3585, 0.3837, 0.3585, 0.3662, 0.4068, 0.3302, 0.3948, 0.3417, 0.3482, 0.3417, 0.3482, 0.3302, 0.3948, 0.2948, 0.3869, 0.3017, 0.3412, 0.3017, 0.3412, 0.2948, 0.3869, 0.2596, 0.382, 0.2631, 0.3371, 0.2631, 0.3371, 0.2596, 0.382, 0.2244, 0.3797, 0.225, 0.3356, 0.225, 0.3356, 0.2244, 0.3797, 0.1893, 0.381, 0.1871, 0.3359, 0.1871, 0.3359, 0.1893, 0.381, 0.1541, 0.3836, 0.1486, 0.3391, 0.1486, 0.3391, 0.1541, 0.3836, 0.119, 0.3903, 0.1093, 0.3446, 0.1093, 0.3446, 0.119, 0.3903, 0.07601, 0.3781, 0.06846, 0.3535, 0.1098, 0.9273, 0.1446, 0.9387, 0.1425, 0.9517, 0.1038, 0.939, 0.4576, 0.8771, 0.482, 0.8777, 0.4811, 0.8988, 0.4573, 0.8991, 0.4573, 0.8991, 0.4811, 0.8988, 0.4827, 0.9201, 0.4573, 0.9223, 0.4587, 0.8559, 0.4816, 0.8567, 0.482, 0.8777, 0.4576, 0.8771, 0.4602, 0.8353, 0.4819, 0.837, 0.4816, 0.8567, 0.4587, 0.8559, 0.4619, 0.8149, 0.4844, 0.8176, 0.4819, 0.837, 0.4602, 0.8353, 0.4648, 0.7941, 0.4865, 0.7984, 0.4844, 0.8176, 0.4619, 0.8149, 0.469, 0.7715, 0.4916, 0.78, 0.4865, 0.7984, 0.4648, 0.7941, 0.4715, 0.7316, 0.4827, 0.7477, 0.4916, 0.78, 0.469, 0.7715, 0.4716, 0.6848, 0.4827, 0.7477, 0.4715, 0.7316, 0.3792, 0.9123, 0.3907, 0.896, 0.3791, 0.9598, 0.3766, 0.8719, 0.3997, 0.8627, 0.3907, 0.896, 0.3792, 0.9123, 0.3718, 0.8482, 0.3949, 0.8435, 0.3997, 0.8627, 0.3766, 0.8719, 0.369, 0.8271, 0.3912, 0.824, 0.3949, 0.8435, 0.3718, 0.8482, 0.3669, 0.8067, 0.3885, 0.8048, 0.3912, 0.824, 0.369, 0.8271, 0.3649, 0.7863, 0.3881, 0.7848, 0.3885, 0.8048, 0.3669, 0.8067, 0.3639, 0.7654, 0.3865, 0.7647, 0.3881, 0.7848, 0.3649, 0.7863, 0.3631, 0.7438, 0.3873, 0.7442, 0.3865, 0.7647, 0.3639, 0.7654, 0.3638, 0.7211, 0.3877, 0.7233, 0.3873, 0.7442, 0.3631, 0.7438, 0.3663, 0.6958, 0.3909, 0.7032, 0.3877, 0.7233, 0.3638, 0.7211, 0.8197, 0.4422, 0.7958, 0.4819, 0.7716, 0.4729, 0.7896, 0.4275, 0.119, 0.3903, 0.1391, 0.4672, 0.1119, 0.4733, 0.09453, 0.4284, 0.6461, 0.7149, 0.6668, 0.7056, 0.6824, 0.7264, 0.6663, 0.7386, 0.1541, 0.3836, 0.1669, 0.4637, 0.1391, 0.4672, 0.119, 0.3903, 0.1893, 0.381, 0.1952, 0.4621, 0.1669, 0.4637, 0.1541, 0.3836, 0.2244, 0.3797, 0.2236, 0.4623, 0.1952, 0.4621, 0.1893, 0.381, 0.2596, 0.382, 0.2517, 0.4644, 0.2236, 0.4623, 0.2244, 0.3797, 0.2948, 0.3869, 0.2798, 0.4673, 0.2517, 0.4644, 0.2596, 0.382, 0.3302, 0.3948, 0.3072, 0.4733, 0.2798, 0.4673, 0.2948, 0.3869, 0.3662, 0.4068, 0.333, 0.481, 0.3072, 0.4733, 0.3302, 0.3948, 0.402, 0.4245, 0.3568, 0.4908, 0.333, 0.481, 0.3662, 0.4068, 0.5201, 0.4037, 0.5523, 0.4749, 0.5285, 0.4844, 0.4857, 0.4206, 0.555, 0.3925, 0.5783, 0.468, 0.5523, 0.4749, 0.5201, 0.4037, 0.5896, 0.3843, 0.6056, 0.4633, 0.5783, 0.468, 0.555, 0.3925, 0.6245, 0.3802, 0.6335, 0.4605, 0.6056, 0.4633, 0.5896, 0.3843, 0.6592, 0.3776, 0.6617, 0.4596, 0.6335, 0.4605, 0.6245, 0.3802, 0.6942, 0.3785, 0.6896, 0.4604, 0.6617, 0.4596, 0.6592, 0.3776, 0.7292, 0.382, 0.7175, 0.462, 0.6896, 0.4604, 0.6942, 0.3785, 0.7647, 0.3885, 0.7446, 0.4665, 0.7175, 0.462, 0.7292, 0.382, 0.7896, 0.4275, 0.7716, 0.4729, 0.7446, 0.4665, 0.7647, 0.3885, 0.318, 0.7239, 0.3376, 0.7218, 0.3389, 0.7453, 0.3204, 0.7467, 0.09453, 0.4284, 0.1119, 0.4733, 0.08774, 0.4818, 0.0649, 0.4427, 0.04797, 0.8411, 0.05895, 0.8758, 0.04724, 0.8816, 0.03511, 0.843, 0.04825, 0.8048, 0.04797, 0.8411, 0.03511, 0.843, 0.03539, 0.8027, 0.8083, 0.3761, 0.7896, 0.4275, 0.7647, 0.3885, 0.05965, 0.7702, 0.04825, 0.8048, 0.03539, 0.8027, 0.04805, 0.7642, 0.08128, 0.7408, 0.05965, 0.7702, 0.04805, 0.7642, 0.07213, 0.7315, 0.1109, 0.7195, 0.08128, 0.7408, 0.07213, 0.7315, 0.105, 0.7078, 0.1455, 0.7084, 0.1109, 0.7195, 0.105, 0.7078, 0.1435, 0.6955, 0.182, 0.7085, 0.1455, 0.7084, 0.1435, 0.6955, 0.1841, 0.6956, 0.2167, 0.7199, 0.182, 0.7085, 0.1841, 0.6956, 0.2227, 0.7083, 0.2463, 0.7417, 0.2167, 0.7199, 0.2227, 0.7083, 0.2556, 0.7325, 0.2675, 0.7714, 0.2463, 0.7417, 0.2556, 0.7325, 0.2792, 0.7656, 0.2785, 0.806, 0.2675, 0.7714, 0.2792, 0.7656, 0.2913, 0.8041, 0.2782, 0.8423, 0.2785, 0.806, 0.2913, 0.8041, 0.2911, 0.8444, 0.2669, 0.8768, 0.2782, 0.8423, 0.2911, 0.8444, 0.2785, 0.8827, 0.2454, 0.9063, 0.2669, 0.8768, 0.2785, 0.8827, 0.2545, 0.9155, 0.2158, 0.9277, 0.2454, 0.9063, 0.2545, 0.9155, 0.2217, 0.9393, 0.1811, 0.9388, 0.2158, 0.9277, 0.2217, 0.9393, 0.1831, 0.9517, 0.1446, 0.9387, 0.1811, 0.9388, 0.1831, 0.9517, 0.1425, 0.9517, 0.119, 0.3903, 0.09453, 0.4284, 0.07601, 0.3781, 0.8604, 0.3656, 0.8477, 0.3917, 0.8083, 0.3761, 0.8158, 0.351, 0.7649, 0.4968, 0.75, 0.5674, 0.7329, 0.5831, 0.7402, 0.4918, 0.5246, 0.8922, 0.5164, 0.8718, 0.5323, 0.8582, 0.5461, 0.8725, 0.6297, 0.7318, 0.6461, 0.7149, 0.6663, 0.7386, 0.6515, 0.7518, 0.3143, 0.7002, 0.3354, 0.6949, 0.3376, 0.7218, 0.318, 0.7239, 0.7879, 0.5027, 0.7799, 0.5556, 0.75, 0.5674, 0.7649, 0.4968, 0.414, 0.8971, 0.4325, 0.8986, 0.4309, 0.9222, 0.4116, 0.9198, 0.0649, 0.4427, 0.07888, 0.4192, 0.09453, 0.4284, 0.09453, 0.4284, 0.07888, 0.4192, 0.06448, 0.3957, 0.07601, 0.3781, 0.03736, 0.3937, 0.07601, 0.3781, 0.06448, 0.3957, 0.8477, 0.3917, 0.8202, 0.3939, 0.8083, 0.3761, 0.8083, 0.3761, 0.8202, 0.3939, 0.8055, 0.4181, 0.7896, 0.4275, 0.8055, 0.4181, 0.8197, 0.4422, 0.7896, 0.4275, 0.6556, 0.872, 0.6736, 0.8802, 0.6444, 0.9156, 0.628, 0.8991, 0.6736, 0.8802, 0.6911, 0.8893, 0.6649, 0.9294, 0.6444, 0.9156, 0.5857, 0.735, 0.5682, 0.7441, 0.539, 0.7087, 0.5595, 0.6949, 0.5682, 0.7441, 0.5502, 0.7523, 0.5226, 0.7253, 0.539, 0.7087, 0.5502, 0.7523, 0.5337, 0.7638, 0.5091, 0.7447, 0.5226, 0.7253, 0.639, 0.8606, 0.6556, 0.872, 0.628, 0.8991, 0.6145, 0.8797, 0.714, 0.8488, 0.6953, 0.8436, 0.7032, 0.8029, 0.7217, 0.8008, 0.677, 0.8394, 0.6583, 0.8334, 0.6646, 0.8079, 0.6839, 0.8057, 0.5529, 0.7909, 0.5716, 0.7849, 0.5785, 0.8186, 0.5593, 0.8164, 0.5899, 0.7807, 0.6086, 0.7755, 0.6163, 0.8235, 0.5978, 0.8214, 0.6953, 0.8436, 0.677, 0.8394, 0.6839, 0.8057, 0.7032, 0.8029, 0.5716, 0.7849, 0.5899, 0.7807, 0.5978, 0.8214, 0.5785, 0.8186, 0.689, 0.7682, 0.6727, 0.776, 0.6515, 0.7518, 0.6663, 0.7386, 0.6727, 0.776, 0.6556, 0.7853, 0.6377, 0.7661, 0.6515, 0.7518, 0.5502, 0.839, 0.5673, 0.8483, 0.5461, 0.8725, 0.5323, 0.8582, 0.5673, 0.8483, 0.5836, 0.8561, 0.5609, 0.8857, 0.5461, 0.8725, 0.5836, 0.8561, 0.6008, 0.8645, 0.577, 0.8979, 0.5609, 0.8857, 0.7062, 0.7598, 0.689, 0.7682, 0.6663, 0.7386, 0.6824, 0.7264, 0.5502, 0.7523, 0.5682, 0.7441, 0.5899, 0.7807, 0.5716, 0.7849, 0.6736, 0.8802, 0.6556, 0.872, 0.677, 0.8394, 0.6953, 0.8436, 0.5682, 0.7441, 0.5857, 0.735, 0.6086, 0.7755, 0.5899, 0.7807, 0.5337, 0.7638, 0.5502, 0.7523, 0.5716, 0.7849, 0.5529, 0.7909, 0.6556, 0.872, 0.639, 0.8606, 0.6583, 0.8334, 0.677, 0.8394, 0.6911, 0.8893, 0.6736, 0.8802, 0.6953, 0.8436, 0.714, 0.8488, 0.4573, 0.9223, 0.4594, 0.9492, 0.428, 0.9484, 0.4309, 0.9222, 0.4573, 0.8991, 0.4573, 0.9223, 0.4309, 0.9222, 0.4325, 0.8986, 0.4576, 0.8771, 0.4573, 0.8991, 0.4325, 0.8986, 0.4339, 0.8764, 0.4587, 0.8559, 0.4576, 0.8771, 0.4339, 0.8764, 0.4356, 0.8548, 0.4602, 0.8353, 0.4587, 0.8559, 0.4356, 0.8548, 0.4374, 0.8339, 0.4619, 0.8149, 0.4602, 0.8353, 0.4374, 0.8339, 0.4393, 0.8132, 0.4648, 0.7941, 0.4619, 0.8149, 0.4393, 0.8132, 0.441, 0.7921, 0.469, 0.7715, 0.4648, 0.7941, 0.441, 0.7921, 0.4417, 0.7686, 0.4715, 0.7316, 0.469, 0.7715, 0.4417, 0.7686, 0.4514, 0.7297, 0.4716, 0.6848, 0.4715, 0.7316, 0.4514, 0.7297, 0.4648, 0.6841, 0.3792, 0.9123, 0.3791, 0.9598, 0.3721, 0.9604, 0.3588, 0.9141, 0.3766, 0.8719, 0.3792, 0.9123, 0.3588, 0.9141, 0.3489, 0.8745, 0.3718, 0.8482, 0.3766, 0.8719, 0.3489, 0.8745, 0.3481, 0.8513, 0.369, 0.8271, 0.3718, 0.8482, 0.3481, 0.8513, 0.3463, 0.8302, 0.3669, 0.8067, 0.369, 0.8271, 0.3463, 0.8302, 0.3442, 0.8095, 0.3649, 0.7863, 0.3669, 0.8067, 0.3442, 0.8095, 0.3422, 0.7887, 0.3639, 0.7654, 0.3649, 0.7863, 0.3422, 0.7887, 0.3404, 0.7673, 0.3631, 0.7438, 0.3639, 0.7654, 0.3404, 0.7673, 0.3389, 0.7453, 0.3638, 0.7211, 0.3631, 0.7438, 0.3389, 0.7453, 0.3376, 0.7218, 0.3663, 0.6958, 0.3638, 0.7211, 0.3376, 0.7218, 0.3354, 0.6949, 0.4573, 0.9223, 0.4827, 0.9201, 0.4859, 0.9418, 0.4594, 0.9492, 0.4268, 0.4802, 0.4161, 0.4883, 0.4008, 0.4736, 0.4168, 0.4617, 0.4161, 0.4883, 0.4085, 0.4993, 0.3896, 0.4901, 0.4008, 0.4736, 0.4085, 0.4993, 0.4046, 0.5121, 0.3836, 0.5092, 0.3896, 0.4901, 0.4046, 0.5121, 0.4049, 0.5255, 0.3841, 0.5292, 0.3836, 0.5092, 0.4049, 0.5255, 0.4089, 0.5382, 0.3905, 0.5478, 0.3841, 0.5292, 0.4089, 0.5382, 0.4166, 0.5491, 0.4018, 0.5634, 0.3905, 0.5478, 0.4166, 0.5491, 0.4271, 0.5573, 0.4169, 0.5752, 0.4018, 0.5634, 0.4271, 0.5573, 0.4396, 0.5619, 0.4347, 0.582, 0.4169, 0.5752, 0.4396, 0.5619, 0.4542, 0.5627, 0.4613, 0.5991, 0.4347, 0.582, 0.4829, 0.586, 0.5104, 0.637, 0.4613, 0.5991, 0.4681, 0.5586, 0.4792, 0.549, 0.5058, 0.5751, 0.4792, 0.549, 0.4866, 0.5366, 0.5061, 0.5436, 0.5058, 0.5751, 0.4866, 0.5366, 0.4897, 0.5235, 0.5104, 0.525, 0.5061, 0.5436, 0.4897, 0.5235, 0.4886, 0.5101, 0.5091, 0.5056, 0.5104, 0.525, 0.4886, 0.5101, 0.4842, 0.4975, 0.5024, 0.4872, 0.5091, 0.5056, 0.4842, 0.4975, 0.4762, 0.4868, 0.4905, 0.4718, 0.5024, 0.4872, 0.4762, 0.4868, 0.4654, 0.4793, 0.4745, 0.4604, 0.4905, 0.4718, 0.4654, 0.4793, 0.4527, 0.4755, 0.4555, 0.4548, 0.4745, 0.4604, 0.4527, 0.4755, 0.4394, 0.4758, 0.4356, 0.455, 0.4555, 0.4548, 0.4394, 0.4758, 0.4268, 0.4802, 0.4168, 0.4617, 0.4356, 0.455, 0.1183, 0.4974, 0.09496, 0.5027, 0.08774, 0.4818, 0.1119, 0.4733, 0.1433, 0.4931, 0.1183, 0.4974, 0.1119, 0.4733, 0.1391, 0.4672, 0.169, 0.4902, 0.1433, 0.4931, 0.1391, 0.4672, 0.1669, 0.4637, 0.1955, 0.4889, 0.169, 0.4902, 0.1669, 0.4637, 0.1952, 0.4621, 0.2223, 0.4892, 0.1955, 0.4889, 0.1952, 0.4621, 0.2236, 0.4623, 0.2491, 0.4908, 0.2223, 0.4892, 0.2236, 0.4623, 0.2517, 0.4644, 0.2756, 0.4936, 0.2491, 0.4908, 0.2517, 0.4644, 0.2798, 0.4673, 0.3011, 0.4985, 0.2756, 0.4936, 0.2798, 0.4673, 0.3072, 0.4733, 0.3254, 0.5043, 0.3011, 0.4985, 0.3072, 0.4733, 0.333, 0.481, 0.3481, 0.5111, 0.3254, 0.5043, 0.333, 0.481, 0.3568, 0.4908, 0.5589, 0.4983, 0.5368, 0.5044, 0.5285, 0.4844, 0.5523, 0.4749, 0.5831, 0.4932, 0.5589, 0.4983, 0.5523, 0.4749, 0.5783, 0.468, 0.6086, 0.4895, 0.5831, 0.4932, 0.5783, 0.468, 0.6056, 0.4633, 0.6349, 0.4871, 0.6086, 0.4895, 0.6056, 0.4633, 0.6335, 0.4605, 0.6616, 0.4862, 0.6349, 0.4871, 0.6335, 0.4605, 0.6617, 0.4596, 0.6882, 0.4866, 0.6616, 0.4862, 0.6617, 0.4596, 0.6896, 0.4604, 0.7146, 0.4882, 0.6882, 0.4866, 0.6896, 0.4604, 0.7175, 0.462, 0.7402, 0.4918, 0.7146, 0.4882, 0.7175, 0.462, 0.7446, 0.4665, 0.7649, 0.4968, 0.7402, 0.4918, 0.7446, 0.4665, 0.7716, 0.4729, 0.7879, 0.5027, 0.7649, 0.4968, 0.7716, 0.4729, 0.7958, 0.4819, 0.6218, 0.7526, 0.6297, 0.7318, 0.6515, 0.7518, 0.6377, 0.7661, 0.8604, 0.3656, 0.8158, 0.351, 0.8207, 0.3308, 0.8688, 0.3433, 0.8688, 0.3433, 0.8207, 0.3308, 0.8246, 0.3105, 0.8745, 0.3202, 0.8158, 0.351, 0.7743, 0.3422, 0.7773, 0.3229, 0.8207, 0.3308, 0.8207, 0.3308, 0.7773, 0.3229, 0.7797, 0.3041, 0.8246, 0.3105, 0.7743, 0.3422, 0.7345, 0.3367, 0.7363, 0.3183, 0.7773, 0.3229, 0.7773, 0.3229, 0.7363, 0.3183, 0.7376, 0.3004, 0.7797, 0.3041, 0.7345, 0.3367, 0.6961, 0.3339, 0.6968, 0.3162, 0.7363, 0.3183, 0.7363, 0.3183, 0.6968, 0.3162, 0.6971, 0.2987, 0.7376, 0.3004, 0.6961, 0.3339, 0.6583, 0.3337, 0.6579, 0.3159, 0.6968, 0.3162, 0.6968, 0.3162, 0.6579, 0.3159, 0.6575, 0.2986, 0.6971, 0.2987, 0.6583, 0.3337, 0.6205, 0.3354, 0.6191, 0.3176, 0.6579, 0.3159, 0.6579, 0.3159, 0.6191, 0.3176, 0.6178, 0.3003, 0.6575, 0.2986, 0.6205, 0.3354, 0.5823, 0.3399, 0.5798, 0.3216, 0.6191, 0.3176, 0.6191, 0.3176, 0.5798, 0.3216, 0.5775, 0.3039, 0.6178, 0.3003, 0.5823, 0.3399, 0.5434, 0.3467, 0.5394, 0.3281, 0.5798, 0.3216, 0.5798, 0.3216, 0.5394, 0.3281, 0.536, 0.3097, 0.5775, 0.3039, 0.5434, 0.3467, 0.5026, 0.3575, 0.4968, 0.3376, 0.5394, 0.3281, 0.5394, 0.3281, 0.4968, 0.3376, 0.4921, 0.3179, 0.536, 0.3097, 0.5026, 0.3575, 0.4583, 0.3736, 0.4496, 0.3512, 0.4968, 0.3376, 0.4968, 0.3376, 0.4496, 0.3512, 0.4437, 0.3285, 0.4921, 0.3179, 0.4287, 0.3739, 0.3837, 0.3585, 0.3892, 0.338, 0.4375, 0.3516, 0.4375, 0.3516, 0.3892, 0.338, 0.3937, 0.3177, 0.4437, 0.3285, 0.3837, 0.3585, 0.3417, 0.3482, 0.3454, 0.3287, 0.3892, 0.338, 0.3892, 0.338, 0.3454, 0.3287, 0.3484, 0.3098, 0.3937, 0.3177, 0.3417, 0.3482, 0.3017, 0.3412, 0.3042, 0.3228, 0.3454, 0.3287, 0.3454, 0.3287, 0.3042, 0.3228, 0.306, 0.3047, 0.3484, 0.3098, 0.3017, 0.3412, 0.2631, 0.3371, 0.2644, 0.3193, 0.3042, 0.3228, 0.3042, 0.3228, 0.2644, 0.3193, 0.2653, 0.3017, 0.306, 0.3047, 0.2631, 0.3371, 0.225, 0.3356, 0.2253, 0.3177, 0.2644, 0.3193, 0.2644, 0.3193, 0.2253, 0.3177, 0.2254, 0.3003, 0.2653, 0.3017, 0.225, 0.3356, 0.1871, 0.3359, 0.1863, 0.318, 0.2253, 0.3177, 0.2253, 0.3177, 0.1863, 0.318, 0.1856, 0.3006, 0.2254, 0.3003, 0.1871, 0.3359, 0.1486, 0.3391, 0.1468, 0.3206, 0.1863, 0.318, 0.1863, 0.318, 0.1468, 0.3206, 0.1451, 0.3028, 0.1856, 0.3006, 0.1486, 0.3391, 0.1093, 0.3446, 0.1062, 0.3257, 0.1468, 0.3206, 0.1468, 0.3206, 0.1062, 0.3257, 0.1034, 0.3072, 0.1451, 0.3028, 0.1093, 0.3446, 0.06846, 0.3535, 0.0634, 0.3337, 0.1062, 0.3257, 0.1062, 0.3257, 0.0634, 0.3337, 0.05939, 0.3139, 0.1034, 0.3072, 0.06846, 0.3535, 0.02477, 0.3683, 0.01629, 0.3464, 0.0634, 0.3337, 0.0634, 0.3337, 0.01629, 0.3464, 0.01042, 0.3238, 0.05939, 0.3139, 0.8638, 0.0213, 0.8745, 0.3202, 0.8246, 0.3105, 0.8213, 0.02245, 0.06007, 0.02205, 0.05939, 0.3139, 0.01042, 0.3238, 0.01698, 0.0213, 0.8213, 0.02245, 0.8246, 0.3105, 0.7797, 0.3041, 0.7789, 0.02304, 0.7789, 0.02304, 0.7797, 0.3041, 0.7376, 0.3004, 0.7369, 0.02342, 0.7369, 0.02342, 0.7376, 0.3004, 0.6971, 0.2987, 0.695, 0.02376, 0.695, 0.02376, 0.6971, 0.2987, 0.6575, 0.2986, 0.6532, 0.02418, 0.6532, 0.02418, 0.6575, 0.2986, 0.6178, 0.3003, 0.6113, 0.02474, 0.6113, 0.02474, 0.6178, 0.3003, 0.5775, 0.3039, 0.5692, 0.02545, 0.5692, 0.02545, 0.5775, 0.3039, 0.536, 0.3097, 0.527, 0.02624, 0.527, 0.02624, 0.536, 0.3097, 0.4921, 0.3179, 0.4844, 0.02701, 0.4844, 0.02701, 0.4921, 0.3179, 0.4437, 0.3285, 0.4415, 0.02753, 0.4415, 0.02753, 0.4437, 0.3285, 0.3937, 0.3177, 0.3987, 0.02745, 0.3987, 0.02745, 0.3937, 0.3177, 0.3484, 0.3098, 0.3561, 0.02682, 0.3561, 0.02682, 0.3484, 0.3098, 0.306, 0.3047, 0.3138, 0.02597, 0.3138, 0.02597, 0.306, 0.3047, 0.2653, 0.3017, 0.2717, 0.02507, 0.2717, 0.02507, 0.2653, 0.3017, 0.2254, 0.3003, 0.2296, 0.02425, 0.2296, 0.02425, 0.2254, 0.3003, 0.1856, 0.3006, 0.1875, 0.02356, 0.1875, 0.02356, 0.1856, 0.3006, 0.1451, 0.3028, 0.1453, 0.02301, 0.1453, 0.02301, 0.1451, 0.3028, 0.1034, 0.3072, 0.1028, 0.02255, 0.1028, 0.02255, 0.1034, 0.3072, 0.05939, 0.3139, 0.06007, 0.02205, 0.05895, 0.8758, 0.08025, 0.9056, 0.07093, 0.9148, 0.04724, 0.8816, 0.1032, 0.883, 0.1246, 0.8986, 0.1098, 0.9273, 0.08025, 0.9056, 0.08775, 0.8614, 0.1032, 0.883, 0.08025, 0.9056, 0.05895, 0.8758, 0.07975, 0.8363, 0.08775, 0.8614, 0.05895, 0.8758, 0.04797, 0.8411, 0.07989, 0.8099, 0.07975, 0.8363, 0.04797, 0.8411, 0.04825, 0.8048, 0.08819, 0.7849, 0.07989, 0.8099, 0.04825, 0.8048, 0.05965, 0.7702, 0.1038, 0.7636, 0.08819, 0.7849, 0.05965, 0.7702, 0.08128, 0.7408, 0.1253, 0.7482, 0.1038, 0.7636, 0.08128, 0.7408, 0.1109, 0.7195, 0.1505, 0.7402, 0.1253, 0.7482, 0.1109, 0.7195, 0.1455, 0.7084, 0.1769, 0.7403, 0.1505, 0.7402, 0.1455, 0.7084, 0.182, 0.7085, 0.202, 0.7486, 0.1769, 0.7403, 0.182, 0.7085, 0.2167, 0.7199, 0.2234, 0.7643, 0.202, 0.7486, 0.2167, 0.7199, 0.2463, 0.7417, 0.2388, 0.7858, 0.2234, 0.7643, 0.2463, 0.7417, 0.2675, 0.7714, 0.2468, 0.8108, 0.2388, 0.7858, 0.2675, 0.7714, 0.2785, 0.806, 0.2466, 0.8371, 0.2468, 0.8108, 0.2785, 0.806, 0.2782, 0.8423, 0.2383, 0.8621, 0.2466, 0.8371, 0.2782, 0.8423, 0.2669, 0.8768, 0.2227, 0.8835, 0.2383, 0.8621, 0.2669, 0.8768, 0.2454, 0.9063, 0.2013, 0.8989, 0.2227, 0.8835, 0.2454, 0.9063, 0.2158, 0.9277, 0.1761, 0.907, 0.2013, 0.8989, 0.2158, 0.9277, 0.1811, 0.9388, 0.1497, 0.9069, 0.1761, 0.907, 0.1811, 0.9388, 0.1446, 0.9387, 0.1246, 0.8986, 0.1497, 0.9069, 0.1446, 0.9387, 0.1098, 0.9273, 0.09672, 0.9529, 0.0597, 0.9259, 0.06542, 0.9202, 0.1003, 0.9459, 0.1003, 0.9459, 0.06542, 0.9202, 0.07093, 0.9148, 0.1038, 0.939, 0.0597, 0.9259, 0.0333, 0.8885, 0.04034, 0.8851, 0.06542, 0.9202, 0.06542, 0.9202, 0.04034, 0.8851, 0.04724, 0.8816, 0.07093, 0.9148, 0.0333, 0.8885, 0.01995, 0.8453, 0.02752, 0.8442, 0.04034, 0.8851, 0.04034, 0.8851, 0.02752, 0.8442, 0.03511, 0.843, 0.04724, 0.8816, 0.01995, 0.8453, 0.02013, 0.8002, 0.02782, 0.8015, 0.02752, 0.8442, 0.02752, 0.8442, 0.02782, 0.8015, 0.03539, 0.8027, 0.03511, 0.843, 0.02013, 0.8002, 0.03422, 0.7572, 0.0412, 0.7607, 0.02782, 0.8015, 0.02782, 0.8015, 0.0412, 0.7607, 0.04805, 0.7642, 0.03539, 0.8027, 0.03422, 0.7572, 0.06111, 0.7204, 0.06671, 0.7261, 0.0412, 0.7607, 0.0412, 0.7607, 0.06671, 0.7261, 0.07213, 0.7315, 0.04805, 0.7642, 0.06111, 0.7204, 0.09809, 0.6941, 0.1015, 0.701, 0.06671, 0.7261, 0.06671, 0.7261, 0.1015, 0.701, 0.105, 0.7078, 0.07213, 0.7315, 0.09809, 0.6941, 0.1411, 0.6803, 0.1423, 0.688, 0.1015, 0.701, 0.1015, 0.701, 0.1423, 0.688, 0.1435, 0.6955, 0.105, 0.7078, 0.1411, 0.6803, 0.1865, 0.6803, 0.1853, 0.688, 0.1423, 0.688, 0.1423, 0.688, 0.1853, 0.688, 0.1841, 0.6956, 0.1435, 0.6955, 0.1865, 0.6803, 0.2298, 0.6944, 0.2263, 0.7014, 0.1853, 0.688, 0.1853, 0.688, 0.2263, 0.7014, 0.2227, 0.7083, 0.1841, 0.6956, 0.2298, 0.6944, 0.2668, 0.7214, 0.2611, 0.727, 0.2263, 0.7014, 0.2263, 0.7014, 0.2611, 0.727, 0.2556, 0.7325, 0.2227, 0.7083, 0.2668, 0.7214, 0.2931, 0.7587, 0.2861, 0.7622, 0.2611, 0.727, 0.2611, 0.727, 0.2861, 0.7622, 0.2792, 0.7656, 0.2556, 0.7325, 0.2931, 0.7587, 0.3064, 0.8018, 0.2989, 0.803, 0.2861, 0.7622, 0.2861, 0.7622, 0.2989, 0.803, 0.2913, 0.8041, 0.2792, 0.7656, 0.3064, 0.8018, 0.3063, 0.8468, 0.2986, 0.8456, 0.2989, 0.803, 0.2989, 0.803, 0.2986, 0.8456, 0.2911, 0.8444, 0.2913, 0.8041, 0.3063, 0.8468, 0.2923, 0.8897, 0.2853, 0.8862, 0.2986, 0.8456, 0.2986, 0.8456, 0.2853, 0.8862, 0.2785, 0.8827, 0.2911, 0.8444, 0.2923, 0.8897, 0.2657, 0.9267, 0.26, 0.921, 0.2853, 0.8862, 0.2853, 0.8862, 0.26, 0.921, 0.2545, 0.9155, 0.2785, 0.8827, 0.2657, 0.9267, 0.2286, 0.9531, 0.2252, 0.9462, 0.26, 0.921, 0.26, 0.921, 0.2252, 0.9462, 0.2217, 0.9393, 0.2545, 0.9155, 0.2286, 0.9531, 0.1856, 0.967, 0.1843, 0.9593, 0.2252, 0.9462, 0.2252, 0.9462, 0.1843, 0.9593, 0.1831, 0.9517, 0.2217, 0.9393, 0.1856, 0.967, 0.1401, 0.9671, 0.1413, 0.9593, 0.1843, 0.9593, 0.1843, 0.9593, 0.1413, 0.9593, 0.1425, 0.9517, 0.1831, 0.9517, 0.1401, 0.9671, 0.09672, 0.9529, 0.1003, 0.9459, 0.1413, 0.9593, 0.1413, 0.9593, 0.1003, 0.9459, 0.1038, 0.939, 0.1425, 0.9517, 0.08025, 0.9056, 0.1098, 0.9273, 0.1038, 0.939, 0.07093, 0.9148, 0.7217, 0.8008, 0.7032, 0.8029, 0.689, 0.7682, 0.7062, 0.7598, 0.5978, 0.8214, 0.6163, 0.8235, 0.6008, 0.8645, 0.5836, 0.8561, 0.5785, 0.8186, 0.5978, 0.8214, 0.5836, 0.8561, 0.5673, 0.8483, 0.5593, 0.8164, 0.5785, 0.8186, 0.5673, 0.8483, 0.5502, 0.839, 0.6839, 0.8057, 0.6646, 0.8079, 0.6556, 0.7853, 0.6727, 0.776, 0.7032, 0.8029, 0.6839, 0.8057, 0.6727, 0.776, 0.689, 0.7682, 0.6461, 0.7149, 0.6297, 0.7318, 0.622, 0.7271, 0.6399, 0.7059, 0.6145, 0.7521, 0.622, 0.7271, 0.6297, 0.7318, 0.6218, 0.7526, 0.5159, 0.8973, 0.5091, 0.8724, 0.5164, 0.8718, 0.5246, 0.8922, 0.5348, 0.9177, 0.5159, 0.8973, 0.5246, 0.8922, 0.5405, 0.9098, 0.5607, 0.927, 0.5348, 0.9177, 0.5405, 0.9098, 0.5615, 0.9188, 0.6399, 0.7059, 0.6659, 0.6974, 0.6668, 0.7056, 0.6461, 0.7149, 0.4116, 0.9198, 0.4309, 0.9222, 0.428, 0.9484, 0.4075, 0.9428, 0.4829, 0.586, 0.4681, 0.5586, 0.5058, 0.5751, 0.4542, 0.5627, 0.4681, 0.5586, 0.4613, 0.5991, 0.5104, 0.637, 0.4829, 0.586, 0.5058, 0.5751, 0.4681, 0.5586, 0.4829, 0.586, 0.4613, 0.5991, 0.7542, 0.749, 0.8745, 0.7155, 0.8838, 0.7554, 0.761, 0.7783, 0.7651, 0.8074, 0.8894, 0.7962, 0.8913, 0.8371, 0.7664, 0.8374, 0.7651, 0.8667, 0.8894, 0.8784, 0.8838, 0.9189, 0.761, 0.8965, 0.7542, 0.9259, 0.8745, 0.9591, 0.8623, 0.9916, 0.7449, 0.9538, 0.7449, 0.7208, 0.8616, 0.6764, 0.8745, 0.7153, 0.7543, 0.7493, 0.761, 0.778, 0.8838, 0.7555, 0.8894, 0.7961, 0.7651, 0.8077, 0.7664, 0.8371, 0.8913, 0.8373, 0.8894, 0.8782, 0.7651, 0.867, 0.761, 0.8962, 0.8838, 0.9191, 0.8745, 0.959, 0.7542, 0.9254, 0.9433, 0.5465, 0.9722, 0.5755, 0.9722, 0.6164, 0.9433, 0.6454, 0.9023, 0.6454, 0.8734, 0.6164, 0.8734, 0.5755, 0.9023, 0.5465, 0.9073, 0.496, 0.8861, 0.4748, 0.8861, 0.4448, 0.9073, 0.4236, 0.9373, 0.4236, 0.9585, 0.4448, 0.9585, 0.4748, 0.9373, 0.496, 0.05679, 0.5053, 0.06867, 0.521, 0.06101, 0.5267, 0.0496, 0.5117, 0.06867, 0.521, 0.07821, 0.5381, 0.06951, 0.5421, 0.06101, 0.5267, 0.07821, 0.5381, 0.08518, 0.5564, 0.07599, 0.5592, 0.06951, 0.5421, 0.08518, 0.5564, 0.08943, 0.5756, 0.07995, 0.577, 0.07599, 0.5592, 0.08943, 0.5756, 0.09088, 0.5951, 0.0813, 0.5952, 0.07995, 0.577, 0.09088, 0.5951, 0.0895, 0.6147, 0.08002, 0.6133, 0.0813, 0.5952, 0.0895, 0.6147, 0.08531, 0.6339, 0.07613, 0.6312, 0.08002, 0.6133, 0.08531, 0.6339, 0.07841, 0.6522, 0.06972, 0.6482, 0.07613, 0.6312, 0.07841, 0.6522, 0.06819, 0.67, 0.06093, 0.6642, 0.06972, 0.6482, 0.06819, 0.67, 0.05615, 0.6847, 0.0496, 0.6785, 0.06093, 0.6642, 0.0225, 0.5074, 0.03455, 0.5221, 0.02728, 0.5279, 0.01595, 0.5136, 0.03455, 0.5221, 0.04477, 0.5399, 0.03609, 0.5439, 0.02728, 0.5279, 0.04477, 0.5399, 0.05168, 0.5582, 0.0425, 0.5609, 0.03609, 0.5439, 0.05168, 0.5582, 0.05587, 0.5774, 0.0464, 0.5787, 0.0425, 0.5609, 0.05587, 0.5774, 0.05726, 0.5969, 0.04768, 0.5969, 0.0464, 0.5787, 0.05726, 0.5969, 0.05582, 0.6165, 0.04634, 0.6151, 0.04768, 0.5969, 0.05582, 0.6165, 0.05157, 0.6357, 0.04239, 0.6329, 0.04634, 0.6151, 0.05157, 0.6357, 0.0446, 0.654, 0.03591, 0.6499, 0.04239, 0.6329, 0.0446, 0.654, 0.03506, 0.6711, 0.02736, 0.6653, 0.03591, 0.6499, 0.03506, 0.6711, 0.02311, 0.6867, 0.01595, 0.6803, 0.02736, 0.6653, 0.1492, 0.5858, 0.1496, 0.6523, 0.1278, 0.6525, 0.1333, 0.6031])
me_pickup_cider.materials.append(mat_glass)
me_pickup_cider.materials.append(mat_cork)
me_pickup_cider.update()

# ---- objects
ob_pickup_cider = bpy.data.objects.new('pickup-cider', me_pickup_cider)

# ---- transforms, parenting, visibility, modifiers, constraints
ob_pickup_cider.location = (0.0, 0.0, 0.0)
_m = ob_pickup_cider.modifiers.new('EdgeSplit', 'EDGE_SPLIT')
_m.use_edge_angle = False

# ---- collection membership
col_collection.objects.link(ob_pickup_cider)

# ---- scene / render settings (as saved in the file)
scene.frame_start = 1; scene.frame_end = 250; scene.frame_set(3)
scene.render.engine = 'CYCLES'
scene.render.fps = 30
scene.cycles.sampling_pattern = 'TABULATED_SOBOL'
scene.cycles.bake_type = 'DIFFUSE'
scene.view_settings.view_transform = 'Filmic'
bpy.context.view_layer.update()

# ---- added for rendering (the .blend has no active camera and no usable light): camera, sun
cam_auto = bpy.data.cameras.new('AutoCamera')
cam_auto.lens = 50.0
cam_auto.sensor_width = 36.0
cam_auto.clip_end = 1000.0
ob_auto_camera = bpy.data.objects.new('AutoCamera', cam_auto)
scene.collection.objects.link(ob_auto_camera)
ob_auto_camera.location = (1.07481, -1.30104, 0.967541)
ob_auto_camera.rotation_euler = (1.09748, -7.21219e-08, 0.694738)
scene.camera = ob_auto_camera
light_auto_sun = bpy.data.lights.new('AutoSun', 'SUN')
light_auto_sun.energy = 3.0
light_auto_sun.angle = 0.0523599
ob_auto_sun = bpy.data.objects.new('AutoSun', light_auto_sun)
scene.collection.objects.link(ob_auto_sun)
ob_auto_sun.rotation_euler = (0.872665, 0.174533, 0.523599)
bpy.context.view_layer.update()
